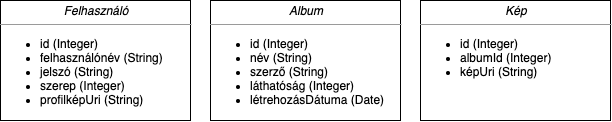

The diagram above was exported from draw.io. Its source (the exported page's mxGraphModel, read from the mxfile embedded in the PNG):
<mxGraphModel dx="777" dy="461" grid="1" gridSize="10" guides="1" tooltips="1" connect="1" arrows="1" fold="1" page="1" pageScale="1" pageWidth="850" pageHeight="1100" background="#ffffff" math="0" shadow="0">
  <root>
    <mxCell id="0" />
    <mxCell id="1" parent="0" />
    <mxCell id="9aWjS7rqp4wnHef1GxHs-2" value="&lt;p style=&quot;margin: 0px ; margin-top: 4px ; text-align: center&quot;&gt;&lt;i&gt;Felhasználó&lt;/i&gt;&lt;/p&gt;&lt;hr size=&quot;1&quot;&gt;&lt;p style=&quot;margin: 0px ; margin-left: 4px&quot;&gt;&lt;/p&gt;&lt;p style=&quot;margin: 0px ; margin-left: 4px&quot;&gt;&lt;ul&gt;&lt;li&gt;id (Integer)&lt;/li&gt;&lt;li&gt;felhasználónév (String)&lt;/li&gt;&lt;li&gt;jelszó (String)&lt;/li&gt;&lt;li&gt;szerep (Integer)&lt;/li&gt;&lt;li&gt;profilképUri (String)&lt;/li&gt;&lt;/ul&gt;&lt;/p&gt;&lt;p style=&quot;margin: 0px ; margin-left: 4px&quot;&gt;&lt;br&gt;&lt;/p&gt;" style="verticalAlign=top;align=left;overflow=fill;fontSize=12;fontFamily=Helvetica;html=1;rounded=0;shadow=0;comic=0;labelBackgroundColor=none;strokeWidth=1" vertex="1" parent="1">
      <mxGeometry x="60" y="40" width="190" height="120" as="geometry" />
    </mxCell>
    <mxCell id="9aWjS7rqp4wnHef1GxHs-3" value="&lt;p style=&quot;margin: 0px ; margin-top: 4px ; text-align: center&quot;&gt;&lt;i&gt;Album&lt;/i&gt;&lt;/p&gt;&lt;hr size=&quot;1&quot;&gt;&lt;p style=&quot;margin: 0px ; margin-left: 4px&quot;&gt;&lt;/p&gt;&lt;p style=&quot;margin: 0px ; margin-left: 4px&quot;&gt;&lt;/p&gt;&lt;ul&gt;&lt;li&gt;id (Integer)&lt;/li&gt;&lt;li&gt;név (String)&lt;/li&gt;&lt;li&gt;szerző (String)&lt;/li&gt;&lt;li&gt;láthatóság (Integer)&lt;/li&gt;&lt;li&gt;létrehozásDátuma (Date)&lt;/li&gt;&lt;/ul&gt;&lt;p&gt;&lt;/p&gt;&lt;p style=&quot;margin: 0px ; margin-left: 4px&quot;&gt;&lt;br&gt;&lt;/p&gt;" style="verticalAlign=top;align=left;overflow=fill;fontSize=12;fontFamily=Helvetica;html=1;rounded=0;shadow=0;comic=0;labelBackgroundColor=none;strokeWidth=1" vertex="1" parent="1">
      <mxGeometry x="270" y="40" width="190" height="120" as="geometry" />
    </mxCell>
    <mxCell id="9aWjS7rqp4wnHef1GxHs-4" value="&lt;p style=&quot;margin: 0px ; margin-top: 4px ; text-align: center&quot;&gt;&lt;i&gt;Kép&lt;/i&gt;&lt;/p&gt;&lt;hr size=&quot;1&quot;&gt;&lt;p style=&quot;margin: 0px ; margin-left: 4px&quot;&gt;&lt;/p&gt;&lt;p style=&quot;margin: 0px ; margin-left: 4px&quot;&gt;&lt;/p&gt;&lt;ul&gt;&lt;li&gt;id (Integer)&lt;/li&gt;&lt;li&gt;albumId (Integer)&lt;/li&gt;&lt;li&gt;képUri (String)&lt;/li&gt;&lt;/ul&gt;&lt;p&gt;&lt;/p&gt;&lt;p style=&quot;margin: 0px ; margin-left: 4px&quot;&gt;&lt;br&gt;&lt;/p&gt;" style="verticalAlign=top;align=left;overflow=fill;fontSize=12;fontFamily=Helvetica;html=1;rounded=0;shadow=0;comic=0;labelBackgroundColor=none;strokeWidth=1" vertex="1" parent="1">
      <mxGeometry x="480" y="40" width="190" height="120" as="geometry" />
    </mxCell>
  </root>
</mxGraphModel>